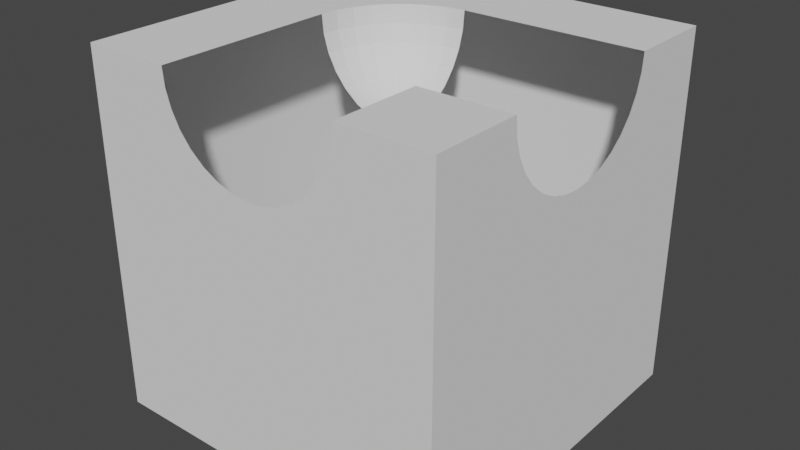# Source: corner.blend  (saved by Blender 2.90.8; exported with 4.5.12 LTS)
import bpy
from mathutils import Matrix  # noqa: F401  (used for matrix-valued properties, if any)

bpy.ops.wm.read_factory_settings(use_empty=True)
scene = bpy.context.scene
scene.name = 'Scene'

# ---- collections
col_collection = bpy.data.collections.new('Collection'); scene.collection.children.link(col_collection)

# ---- world
world_world = bpy.data.worlds.new('World'); scene.world = world_world
world_world.use_nodes = True; world_world.node_tree.nodes.clear()
_N = world_world.node_tree.nodes; _L = world_world.node_tree.links
n0 = _N.new('ShaderNodeOutputWorld'); n0.name = 'World Output'; n0.location = (300, 300)
n1 = _N.new('ShaderNodeBackground'); n1.name = 'Background'; n1.location = (10, 300)
n1.inputs[0].default_value = (0.05088, 0.05088, 0.05088, 1.0)
_L.new(n1.outputs[0], n0.inputs[0])
n0.is_active_output = True
world_world.color = (0.05088, 0.05088, 0.05088)
world_world.use_sun_shadow = False
world_world.sun_shadow_jitter_overblur = 0.0

# ---- meshes
me_cube_014 = bpy.data.meshes.new('Cube.014')
me_cube_014.from_pydata([(0.0, 0.5, 1.0), (0.5, 0.0, 1.0), (0.0, 0.5, 1.0), (0.0, 0.4904, 0.9025), (0.0, 0.2778, 0.5843), (0.0, -1.629e-07, 0.5), (-0.5, -7.019e-08, 1.0), (-0.4904, -4.783e-08, 0.9025), (-0.4619, -1.596e-07, 0.8087), (-0.4157, -7.019e-08, 0.7222), (-0.3536, -9.254e-08, 0.6464), (-0.2778, -1.298e-07, 0.5843), (-0.1913, -1.261e-07, 0.5381), (-0.09755, -1.577e-07, 0.5096), (-0.4904, 0.09755, 1.0), (-0.481, 0.09567, 0.9025), (-0.4531, 0.09012, 0.8087), (-0.4077, 0.08111, 0.7222), (-0.3468, 0.06897, 0.6464), (-0.2724, 0.05419, 0.5843), (-0.1877, 0.03733, 0.5381), (-0.09567, 0.01903, 0.5096), (-0.4619, 0.1913, 1.0), (-0.4531, 0.1877, 0.9025), (-0.4268, 0.1768, 0.8087), (-0.3841, 0.1591, 0.7222), (-0.3266, 0.1353, 0.6464), (-0.2566, 0.1063, 0.5843), (-0.1768, 0.07322, 0.5381), (-0.09012, 0.03733, 0.5096), (-0.4157, 0.2778, 1.0), (-0.4077, 0.2724, 0.9025), (-0.3841, 0.2566, 0.8087), (-0.3457, 0.231, 0.7222), (-0.294, 0.1964, 0.6464), (-0.231, 0.1543, 0.5843), (-0.1591, 0.1063, 0.5381), (-0.08111, 0.05419, 0.5096), (-0.3536, 0.3536, 1.0), (-0.3468, 0.3468, 0.9025), (-0.3266, 0.3266, 0.8087), (-0.294, 0.294, 0.7222), (-0.25, 0.25, 0.6464), (-0.1964, 0.1964, 0.5843), (-0.1353, 0.1353, 0.5381), (-0.06897, 0.06897, 0.5096), (-0.2778, 0.4157, 1.0), (-0.2724, 0.4077, 0.9025), (-0.2566, 0.3841, 0.8087), (-0.231, 0.3457, 0.7222), (-0.1964, 0.294, 0.6464), (-0.1543, 0.231, 0.5843), (-0.1063, 0.1591, 0.5381), (-0.05419, 0.08111, 0.5096), (-0.1913, 0.4619, 1.0), (-0.1877, 0.4531, 0.9025), (-0.1768, 0.4268, 0.8087), (-0.1591, 0.3841, 0.7222), (-0.1353, 0.3266, 0.6464), (-0.1063, 0.2566, 0.5843), (-0.07322, 0.1768, 0.5381), (-0.03733, 0.09012, 0.5096), (-0.09754, 0.4904, 1.0), (-0.09567, 0.481, 0.9025), (-0.09012, 0.4531, 0.8087), (-0.08111, 0.4077, 0.7222), (-0.06897, 0.3468, 0.6464), (-0.05419, 0.2724, 0.5843), (-0.03733, 0.1877, 0.5381), (-0.01903, 0.09567, 0.5096), (3.178e-08, 0.4619, 0.8087), (1.361e-07, 0.4157, 0.7222), (7.649e-08, 0.3536, 0.6464), (3.923e-08, 0.1913, 0.5381), (7.57e-09, 0.09754, 0.5096), (-1.0, -1.0, -1.0), (-1.0, -1.0, 1.0), (-1.0, 1.0, -1.0), (-1.0, 1.0, 1.0), (1.0, -1.0, -1.0), (1.0, -1.0, 1.0), (1.0, 1.0, -1.0), (1.0, 1.0, 1.0), (-0.5, -0.1146, 1.0), (-0.5, -0.5, 1.0), (-0.5, -1.0, 1.0), (0.3536, -1.0, 0.6464), (0.2778, -1.0, 0.5843), (-0.09755, -1.0, 0.5096), (-0.4904, -1.0, 0.9025), (-0.1913, -1.0, 0.5381), (0.4619, -1.0, 0.8087), (0.4904, -1.0, 0.9025), (0.4157, -1.0, 0.7222), (0.5, -0.1146, 1.0), (0.5, -1.0, 1.0), (0.5, -0.6673, 1.0), (0.09755, -1.0, 0.5096), (0.1913, -1.0, 0.5381), (-0.4157, -1.0, 0.7222), (-0.3536, -1.0, 0.6464), (-0.4619, -1.0, 0.8087), (-0.2778, -1.0, 0.5843), (-1.629e-07, -1.0, 0.5), (0.5955, 0.5, 1.0), (0.3819, 0.5, 1.0), (0.1146, 0.5, 1.0), (1.0, 0.5, 1.0), (1.0, -0.3536, 0.6464), (1.0, -0.2778, 0.5843), (1.0, 0.09755, 0.5096), (1.0, 0.4904, 0.9025), (1.0, 0.1913, 0.5381), (1.0, -0.4619, 0.8087), (1.0, -0.4904, 0.9025), (1.0, -0.4157, 0.7222), (0.7177, -0.5, 1.0), (0.5, -0.5, 1.0), (0.75, -0.5, 1.0), (1.0, -0.5, 1.0), (1.0, -0.09755, 0.5096), (1.0, -0.1913, 0.5381), (1.0, 0.4157, 0.7222), (1.0, 0.3536, 0.6464), (1.0, 0.4619, 0.8087), (1.0, 0.2778, 0.5843), (1.0, 1.629e-07, 0.5)], [(1, 94), (0, 106)], [(13, 21, 20, 12), (5, 21, 13), (7, 15, 14, 6), (8, 16, 15, 7), (9, 17, 16, 8), (10, 18, 17, 9), (11, 19, 18, 10), (12, 20, 19, 11), (17, 25, 24, 16), (18, 26, 25, 17), (19, 27, 26, 18), (20, 28, 27, 19), (21, 29, 28, 20), (5, 29, 21), (15, 23, 22, 14), (16, 24, 23, 15), (29, 37, 36, 28), (5, 37, 29), (23, 31, 30, 22), (24, 32, 31, 23), (25, 33, 32, 24), (26, 34, 33, 25), (27, 35, 34, 26), (28, 36, 35, 27), (34, 42, 41, 33), (35, 43, 42, 34), (36, 44, 43, 35), (37, 45, 44, 36), (5, 45, 37), (31, 39, 38, 30), (32, 40, 39, 31), (33, 41, 40, 32), (5, 53, 45), (39, 47, 46, 38), (40, 48, 47, 39), (41, 49, 48, 40), (42, 50, 49, 41), (43, 51, 50, 42), (44, 52, 51, 43), (45, 53, 52, 44), (50, 58, 57, 49), (51, 59, 58, 50), (52, 60, 59, 51), (53, 61, 60, 52), (5, 61, 53), (47, 55, 54, 46), (48, 56, 55, 47), (49, 57, 56, 48), (5, 69, 61), (55, 63, 62, 54), (56, 64, 63, 55), (57, 65, 64, 56), (58, 66, 65, 57), (59, 67, 66, 58), (60, 68, 67, 59), (61, 69, 68, 60), (67, 4, 72, 66), (68, 73, 4, 67), (69, 74, 73, 68), (5, 74, 69), (63, 3, 2, 62), (64, 70, 3, 63), (65, 71, 70, 64), (66, 72, 71, 65), (75, 76, 78, 77), (77, 78, 82, 81), (81, 82, 107, 111, 124, 122, 123, 125, 112, 110, 126, 120, 121, 109, 108, 115, 113, 114, 119, 80, 79), (79, 80, 95, 92, 91, 93, 86, 87, 98, 97, 103, 88, 90, 102, 100, 99, 101, 89, 85, 76, 75), (77, 81, 79, 75), (82, 78, 76, 6, 14, 22, 30, 38, 46, 54, 62, 2, 106, 105, 104, 107), (80, 118, 116, 117, 96, 95), (85, 84, 83, 6, 76), (119, 118, 80)])
_uv = me_cube_014.uv_layers.new(name='UVMap')
_uv.uv.foreach_set('vector', [1.0, 0.0625, 0.9688, 0.0625, 0.9688, 0.125, 1.0, 0.125, 0.9844, 0.0, 0.9688, 0.0625, 1.0, 0.0625, 1.0, 0.4375, 0.9688, 0.4375, 0.9688, 0.5, 1.0, 0.5, 1.0, 0.375, 0.9688, 0.375, 0.9688, 0.4375, 1.0, 0.4375, 1.0, 0.3125, 0.9688, 0.3125, 0.9688, 0.375, 1.0, 0.375, 1.0, 0.25, 0.9688, 0.25, 0.9688, 0.3125, 1.0, 0.3125, 1.0, 0.1875, 0.9688, 0.1875, 0.9688, 0.25, 1.0, 0.25, 1.0, 0.125, 0.9688, 0.125, 0.9688, 0.1875, 1.0, 0.1875, 0.9688, 0.3125, 0.9375, 0.3125, 0.9375, 0.375, 0.9688, 0.375, 0.9688, 0.25, 0.9375, 0.25, 0.9375, 0.3125, 0.9688, 0.3125, 0.9688, 0.1875, 0.9375, 0.1875, 0.9375, 0.25, 0.9688, 0.25, 0.9688, 0.125, 0.9375, 0.125, 0.9375, 0.1875, 0.9688, 0.1875, 0.9688, 0.0625, 0.9375, 0.0625, 0.9375, 0.125, 0.9688, 0.125, 0.9531, 0.0, 0.9375, 0.0625, 0.9688, 0.0625, 0.9688, 0.4375, 0.9375, 0.4375, 0.9375, 0.5, 0.9688, 0.5, 0.9688, 0.375, 0.9375, 0.375, 0.9375, 0.4375, 0.9688, 0.4375, 0.9375, 0.0625, 0.9063, 0.0625, 0.9063, 0.125, 0.9375, 0.125, 0.9219, 0.0, 0.9063, 0.0625, 0.9375, 0.0625, 0.9375, 0.4375, 0.9062, 0.4375, 0.9062, 0.5, 0.9375, 0.5, 0.9375, 0.375, 0.9062, 0.375, 0.9062, 0.4375, 0.9375, 0.4375, 0.9375, 0.3125, 0.9062, 0.3125, 0.9062, 0.375, 0.9375, 0.375, 0.9375, 0.25, 0.9062, 0.25, 0.9062, 0.3125, 0.9375, 0.3125, 0.9375, 0.1875, 0.9062, 0.1875, 0.9062, 0.25, 0.9375, 0.25, 0.9375, 0.125, 0.9063, 0.125, 0.9062, 0.1875, 0.9375, 0.1875, 0.9062, 0.25, 0.875, 0.25, 0.875, 0.3125, 0.9062, 0.3125, 0.9062, 0.1875, 0.875, 0.1875, 0.875, 0.25, 0.9062, 0.25, 0.9063, 0.125, 0.875, 0.125, 0.875, 0.1875, 0.9062, 0.1875, 0.9063, 0.0625, 0.875, 0.0625, 0.875, 0.125, 0.9063, 0.125, 0.8906, 0.0, 0.875, 0.0625, 0.9063, 0.0625, 0.9062, 0.4375, 0.875, 0.4375, 0.875, 0.5, 0.9062, 0.5, 0.9062, 0.375, 0.875, 0.375, 0.875, 0.4375, 0.9062, 0.4375, 0.9062, 0.3125, 0.875, 0.3125, 0.875, 0.375, 0.9062, 0.375, 0.8594, 0.0, 0.8438, 0.0625, 0.875, 0.0625, 0.875, 0.4375, 0.8438, 0.4375, 0.8438, 0.5, 0.875, 0.5, 0.875, 0.375, 0.8438, 0.375, 0.8438, 0.4375, 0.875, 0.4375, 0.875, 0.3125, 0.8438, 0.3125, 0.8438, 0.375, 0.875, 0.375, 0.875, 0.25, 0.8438, 0.25, 0.8438, 0.3125, 0.875, 0.3125, 0.875, 0.1875, 0.8438, 0.1875, 0.8438, 0.25, 0.875, 0.25, 0.875, 0.125, 0.8438, 0.125, 0.8438, 0.1875, 0.875, 0.1875, 0.875, 0.0625, 0.8438, 0.0625, 0.8438, 0.125, 0.875, 0.125, 0.8438, 0.25, 0.8125, 0.25, 0.8125, 0.3125, 0.8438, 0.3125, 0.8438, 0.1875, 0.8125, 0.1875, 0.8125, 0.25, 0.8438, 0.25, 0.8438, 0.125, 0.8125, 0.125, 0.8125, 0.1875, 0.8438, 0.1875, 0.8438, 0.0625, 0.8125, 0.0625, 0.8125, 0.125, 0.8438, 0.125, 0.8281, 0.0, 0.8125, 0.0625, 0.8438, 0.0625, 0.8438, 0.4375, 0.8125, 0.4375, 0.8125, 0.5, 0.8438, 0.5, 0.8438, 0.375, 0.8125, 0.375, 0.8125, 0.4375, 0.8438, 0.4375, 0.8438, 0.3125, 0.8125, 0.3125, 0.8125, 0.375, 0.8438, 0.375, 0.7969, 0.0, 0.7812, 0.0625, 0.8125, 0.0625, 0.8125, 0.4375, 0.7812, 0.4375, 0.7812, 0.5, 0.8125, 0.5, 0.8125, 0.375, 0.7812, 0.375, 0.7812, 0.4375, 0.8125, 0.4375, 0.8125, 0.3125, 0.7812, 0.3125, 0.7812, 0.375, 0.8125, 0.375, 0.8125, 0.25, 0.7812, 0.25, 0.7812, 0.3125, 0.8125, 0.3125, 0.8125, 0.1875, 0.7812, 0.1875, 0.7812, 0.25, 0.8125, 0.25, 0.8125, 0.125, 0.7812, 0.125, 0.7812, 0.1875, 0.8125, 0.1875, 0.8125, 0.0625, 0.7812, 0.0625, 0.7812, 0.125, 0.8125, 0.125, 0.7812, 0.1875, 0.75, 0.1875, 0.75, 0.25, 0.7812, 0.25, 0.7812, 0.125, 0.75, 0.125, 0.75, 0.1875, 0.7812, 0.1875, 0.7812, 0.0625, 0.75, 0.0625, 0.75, 0.125, 0.7812, 0.125, 0.7656, 0.0, 0.75, 0.0625, 0.7812, 0.0625, 0.7812, 0.4375, 0.75, 0.4375, 0.75, 0.5, 0.7812, 0.5, 0.7812, 0.375, 0.75, 0.375, 0.75, 0.4375, 0.7812, 0.4375, 0.7812, 0.3125, 0.75, 0.3125, 0.75, 0.375, 0.7812, 0.375, 0.7812, 0.25, 0.75, 0.25, 0.75, 0.3125, 0.7812, 0.3125, 0.375, 0.0, 0.625, 0.0, 0.625, 0.25, 0.375, 0.25, 0.375, 0.25, 0.625, 0.25, 0.625, 0.5, 0.375, 0.5, 0.375, 0.5, 0.625, 0.5, 0.625, 0.5625, 0.6128, 0.5637, 0.6011, 0.5673, 0.5903, 0.573, 0.5808, 0.5808, 0.573, 0.5903, 0.5673, 0.6011, 0.5637, 0.6128, 0.5625, 0.625, 0.5637, 0.6372, 0.5673, 0.6489, 0.573, 0.6597, 0.5808, 0.6692, 0.5903, 0.677, 0.6011, 0.6827, 0.6128, 0.6863, 0.625, 0.6875, 0.625, 0.75, 0.375, 0.75, 0.375, 0.75, 0.625, 0.75, 0.625, 0.8125, 0.6128, 0.8137, 0.6011, 0.8173, 0.5903, 0.823, 0.5808, 0.8308, 0.573, 0.8403, 0.5673, 0.8511, 0.5637, 0.8628, 0.5625, 0.875, 0.5637, 0.8872, 0.5673, 0.8989, 0.573, 0.9097, 0.5808, 0.9192, 0.5903, 0.927, 0.6011, 0.9327, 0.6128, 0.9363, 0.625, 0.9375, 0.625, 1.0, 0.375, 1.0, 0.125, 0.5, 0.375, 0.5, 0.375, 0.75, 0.125, 0.75, 0.625, 0.5, 0.875, 0.5, 0.875, 0.75, 0.8125, 0.625, 0.8113, 0.6128, 0.8077, 0.6011, 0.802, 0.5903, 0.7942, 0.5808, 0.7847, 0.573, 0.7739, 0.5673, 0.7622, 0.5637, 0.75, 0.5625, 0.7357, 0.5625, 0.7023, 0.5625, 0.6756, 0.5625, 0.625, 0.5625, 0.625, 0.75, 0.6562, 0.6875, 0.6603, 0.6875, 0.6875, 0.6875, 0.6875, 0.7084, 0.6875, 0.75, 0.8125, 0.75, 0.8125, 0.6875, 0.8125, 0.6393, 0.8125, 0.625, 0.875, 0.75, 0.625, 0.6875, 0.6562, 0.6875, 0.625, 0.75])
me_cube_014.use_remesh_fix_poles = True
me_cube_014.use_remesh_preserve_attributes = False
me_cube_014.use_mirror_vertex_groups = False
me_cube_014.update()

# ---- objects
ob_cube_012 = bpy.data.objects.new('Cube.012', me_cube_014)

# ---- transforms, parenting, visibility, modifiers, constraints
ob_cube_012.location = (0.0, 0.0, 0.0)
ob_cube_012.lineart.crease_threshold = 0.0

# ---- collection membership
col_collection.objects.link(ob_cube_012)

# ---- scene / render settings (as saved in the file)
scene.frame_start = 1; scene.frame_end = 250; scene.frame_set(1)
scene.render.engine = 'BLENDER_EEVEE_NEXT'
scene.cycles.use_denoising = False
scene.cycles.samples = 128
scene.cycles.sampling_pattern = 'TABULATED_SOBOL'
scene.cycles.use_adaptive_sampling = False
scene.cycles.use_light_tree = False
scene.view_settings.view_transform = 'Filmic'
bpy.context.view_layer.update()

# ---- added for rendering (the .blend has no active camera and no usable light): camera, sun
cam_auto = bpy.data.cameras.new('AutoCamera')
cam_auto.lens = 50.0
cam_auto.sensor_width = 36.0
cam_auto.clip_end = 1000.0
ob_auto_camera = bpy.data.objects.new('AutoCamera', cam_auto)
scene.collection.objects.link(ob_auto_camera)
ob_auto_camera.location = (3.20507, -3.84609, 2.56406)
ob_auto_camera.rotation_euler = (1.09748, -7.21219e-08, 0.694738)
scene.camera = ob_auto_camera
light_auto_sun = bpy.data.lights.new('AutoSun', 'SUN')
light_auto_sun.energy = 3.0
light_auto_sun.angle = 0.0523599
ob_auto_sun = bpy.data.objects.new('AutoSun', light_auto_sun)
scene.collection.objects.link(ob_auto_sun)
ob_auto_sun.rotation_euler = (0.872665, 0.174533, 0.523599)
bpy.context.view_layer.update()
